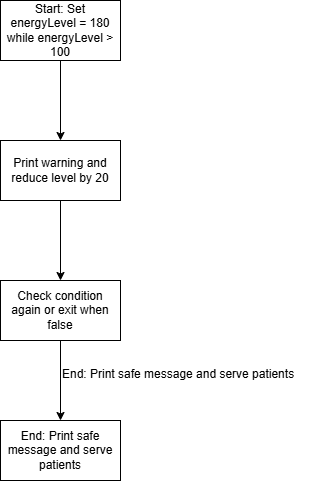

The diagram above was exported from draw.io. Its source (the exported page's mxGraphModel, read from the mxfile embedded in the PNG):
<mxGraphModel dx="774" dy="497" grid="1" gridSize="10" guides="1" tooltips="1" connect="1" arrows="1" fold="1" page="1" pageScale="1" pageWidth="827" pageHeight="1169" math="0" shadow="0">
  <root>
    <mxCell id="0" />
    <mxCell id="1" parent="0" />
    <mxCell id="Cr0OJrLy3xZ74a4Gj3UN-3" edge="1" parent="1" source="Cr0OJrLy3xZ74a4Gj3UN-1" style="edgeStyle=orthogonalEdgeStyle;rounded=0;orthogonalLoop=1;jettySize=auto;html=1;" target="Cr0OJrLy3xZ74a4Gj3UN-2" value="">
      <mxGeometry relative="1" as="geometry" />
    </mxCell>
    <mxCell id="Cr0OJrLy3xZ74a4Gj3UN-1" parent="1" style="rounded=0;whiteSpace=wrap;html=1;" value="Start: Set energyLevel = 180 while energyLevel &amp;gt; 100" vertex="1">
      <mxGeometry height="60" width="120" x="310" y="40" as="geometry" />
    </mxCell>
    <mxCell id="Cr0OJrLy3xZ74a4Gj3UN-5" edge="1" parent="1" source="Cr0OJrLy3xZ74a4Gj3UN-2" style="edgeStyle=orthogonalEdgeStyle;rounded=0;orthogonalLoop=1;jettySize=auto;html=1;" target="Cr0OJrLy3xZ74a4Gj3UN-4" value="">
      <mxGeometry relative="1" as="geometry" />
    </mxCell>
    <mxCell id="Cr0OJrLy3xZ74a4Gj3UN-2" parent="1" style="rounded=0;whiteSpace=wrap;html=1;" value="Print warning and reduce level by 20" vertex="1">
      <mxGeometry height="60" width="120" x="310" y="180" as="geometry" />
    </mxCell>
    <mxCell id="Cr0OJrLy3xZ74a4Gj3UN-7" edge="1" parent="1" source="Cr0OJrLy3xZ74a4Gj3UN-4" style="edgeStyle=orthogonalEdgeStyle;rounded=0;orthogonalLoop=1;jettySize=auto;html=1;" target="Cr0OJrLy3xZ74a4Gj3UN-6" value="">
      <mxGeometry relative="1" as="geometry" />
    </mxCell>
    <mxCell id="Cr0OJrLy3xZ74a4Gj3UN-4" parent="1" style="rounded=0;whiteSpace=wrap;html=1;" value="Check condition again or exit when false" vertex="1">
      <mxGeometry height="60" width="120" x="310" y="320" as="geometry" />
    </mxCell>
    <mxCell id="Cr0OJrLy3xZ74a4Gj3UN-6" parent="1" style="rounded=0;whiteSpace=wrap;html=1;" value="End: Print safe message and serve patients" vertex="1">
      <mxGeometry height="60" width="120" x="310" y="460" as="geometry" />
    </mxCell>
    <mxCell id="Cr0OJrLy3xZ74a4Gj3UN-8" parent="1" style="text;whiteSpace=wrap;html=1;" value="End: Print safe message and serve patients" vertex="1">
      <mxGeometry height="40" width="270" x="370" y="400" as="geometry" />
    </mxCell>
  </root>
</mxGraphModel>